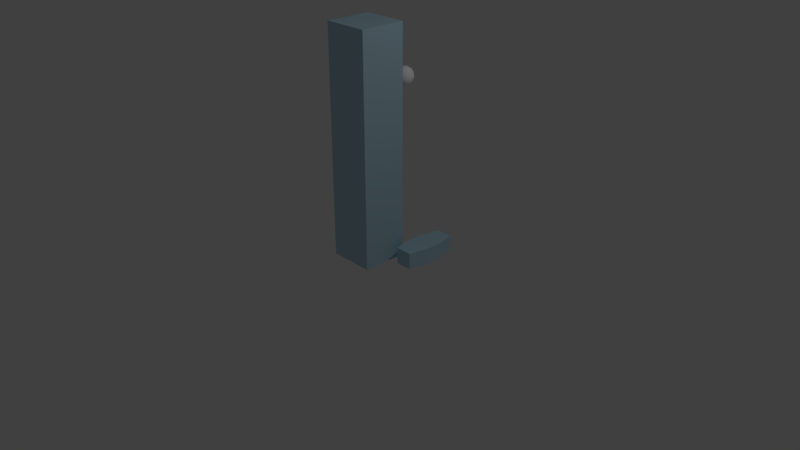 # Source: Building.blend  (saved by Blender 2.79.0; exported with 4.5.12 LTS)
import bpy
from mathutils import Matrix  # noqa: F401  (used for matrix-valued properties, if any)

bpy.ops.wm.read_factory_settings(use_empty=True)
scene = bpy.context.scene
scene.name = 'Scene'

# ---- collections
col_collection_1 = bpy.data.collections.new('Collection 1'); scene.collection.children.link(col_collection_1)

# ---- materials (node trees are filled in below, after node groups)
mat_fries = bpy.data.materials.new('Fries')
mat_fries.alpha_threshold = 0.0
mat_fries.use_transparent_shadow = False
mat_fries.diffuse_color = (0.47, 0.6877, 0.8, 1.0)
mat_fries.roughness = 0.5
mat_fries.line_color = (0.0, 0.0, 0.0, 1.0)
mat_eye = bpy.data.materials.new('Eye')
mat_eye.alpha_threshold = 0.0
mat_eye.use_transparent_shadow = False
mat_eye.diffuse_color = (1.0, 1.0, 1.0, 1.0)
mat_eye.roughness = 0.5
mat_iris = bpy.data.materials.new('Iris')
mat_iris.alpha_threshold = 0.0
mat_iris.use_transparent_shadow = False
mat_iris.diffuse_color = (0.1523, 0.1523, 0.1523, 1.0)
mat_iris.roughness = 0.5

# ---- node groups
ng_auto_smooth = bpy.data.node_groups.new('Auto Smooth', 'GeometryNodeTree')
_s = ng_auto_smooth.interface.new_socket(name='Geometry', in_out='OUTPUT', socket_type='NodeSocketGeometry')
_s = ng_auto_smooth.interface.new_socket(name='Geometry', in_out='INPUT', socket_type='NodeSocketGeometry')
_s = ng_auto_smooth.interface.new_socket(name='Angle', in_out='INPUT', socket_type='NodeSocketFloat')
_s.subtype = 'ANGLE'
_s.min_value = 0.0
_s.max_value = 3.142
ng_auto_smooth.is_modifier = True
_N = ng_auto_smooth.nodes; _L = ng_auto_smooth.links
n0 = _N.new('NodeGroupOutput'); n0.name = 'Group Output'; n0.location = (480, -100)
n1 = _N.new('NodeGroupInput'); n1.name = 'Group Input'; n1.location = (-420, -300)
n2 = _N.new('NodeGroupInput'); n2.name = 'Group Input.001'; n2.location = (-60, -100)
n3 = _N.new('GeometryNodeSetShadeSmooth'); n3.name = 'Set Shade Smooth'; n3.location = (120, -100)
n3.domain = 'EDGE'
n4 = _N.new('GeometryNodeSetShadeSmooth'); n4.name = 'Set Shade Smooth.001'; n4.location = (300, -100)
n5 = _N.new('GeometryNodeInputMeshEdgeAngle'); n5.name = 'Edge Angle'; n5.location = (-420, -220)
n6 = _N.new('GeometryNodeInputEdgeSmooth'); n6.name = 'Is Edge Smooth'; n6.location = (-60, -160)
n7 = _N.new('GeometryNodeInputShadeSmooth'); n7.name = 'Is Face Smooth'; n7.location = (-240, -340)
n8 = _N.new('FunctionNodeBooleanMath'); n8.name = 'Boolean Math'; n8.location = (-60, -220)
n9 = _N.new('FunctionNodeCompare'); n9.name = 'Compare'; n9.location = (-240, -180)
n9.operation = 'LESS_EQUAL'
_L.new(n5.outputs[0], n9.inputs[0])
_L.new(n4.outputs[0], n0.inputs[0])
_L.new(n1.outputs[1], n9.inputs[1])
_L.new(n9.outputs[0], n8.inputs[0])
_L.new(n7.outputs[0], n8.inputs[1])
_L.new(n2.outputs[0], n3.inputs[0])
_L.new(n6.outputs[0], n3.inputs[1])
_L.new(n3.outputs[0], n4.inputs[0])
_L.new(n8.outputs[0], n3.inputs[2])
n0.is_active_output = True

# ---- material node trees

# ---- world
world_world = bpy.data.worlds.new('World'); scene.world = world_world
world_world.color = (0.05088, 0.05088, 0.05088)
world_world.use_sun_shadow = False
world_world.sun_shadow_jitter_overblur = 0.0
world_world.cycles.sampling_method = 'MANUAL'

# ---- cameras
cam_camera = bpy.data.cameras.new('Camera')
cam_camera.clip_end = 100.0
cam_camera.lens = 35.0
cam_camera.sensor_width = 32.0
cam_camera.sensor_height = 18.0
cam_camera.ortho_scale = 7.314
cam_camera.dof.focus_distance = 0.0
cam_camera.dof.aperture_fstop = 128.0

# ---- lights
light_lamp = bpy.data.lights.new('Lamp', 'POINT')
light_lamp.transmission_factor = 0.0
light_lamp.cutoff_distance = 30.0
light_lamp.energy = 100.0
light_lamp.shadow_buffer_clip_start = 1.001
light_lamp.shadow_soft_size = 0.1
light_lamp.shadow_maximum_resolution = 0.006
light_lamp.use_absolute_resolution = True

# ---- meshes
me_building = bpy.data.meshes.new('Building')
me_building.from_pydata([(0.3023, 0.3023, 0.0), (0.3023, -0.3023, 0.0), (-0.3023, -0.3023, 0.0), (-0.3023, 0.3023, 0.0), (0.3023, 0.3023, 3.0), (0.3023, -0.3023, 3.0), (-0.3023, -0.3023, 3.0), (-0.3023, 0.3023, 3.0), (0.3023, 0.3023, 0.2143), (0.3023, 0.3023, 0.4286), (0.3023, 0.3023, 0.6429), (0.3023, 0.3023, 0.8571), (0.3023, 0.3023, 1.071), (0.3023, 0.3023, 1.286), (0.3023, 0.3023, 1.5), (0.3023, 0.3023, 1.714), (0.3023, 0.3023, 1.929), (0.3023, 0.3023, 2.143), (0.3023, 0.3023, 2.357), (0.3023, 0.3023, 2.571), (0.3023, 0.3023, 2.786), (0.3023, -0.3023, 0.2143), (0.3023, -0.3023, 0.4286), (0.3023, -0.3023, 0.6429), (0.3023, -0.3023, 0.8571), (0.3023, -0.3023, 1.071), (0.3023, -0.3023, 1.286), (0.3023, -0.3023, 1.5), (0.3023, -0.3023, 1.714), (0.3023, -0.3023, 1.929), (0.3023, -0.3023, 2.143), (0.3023, -0.3023, 2.357), (0.3023, -0.3023, 2.571), (0.3023, -0.3023, 2.786), (-0.3023, -0.3023, 0.2143), (-0.3023, -0.3023, 0.4286), (-0.3023, -0.3023, 0.6429), (-0.3023, -0.3023, 0.8571), (-0.3023, -0.3023, 1.071), (-0.3023, -0.3023, 1.286), (-0.3023, -0.3023, 1.5), (-0.3023, -0.3023, 1.714), (-0.3023, -0.3023, 1.929), (-0.3023, -0.3023, 2.143), (-0.3023, -0.3023, 2.357), (-0.3023, -0.3023, 2.571), (-0.3023, -0.3023, 2.786), (-0.3023, 0.3023, 0.2143), (-0.3023, 0.3023, 0.4286), (-0.3023, 0.3023, 0.6429), (-0.3023, 0.3023, 0.8571), (-0.3023, 0.3023, 1.071), (-0.3023, 0.3023, 1.286), (-0.3023, 0.3023, 1.5), (-0.3023, 0.3023, 1.714), (-0.3023, 0.3023, 1.929), (-0.3023, 0.3023, 2.143), (-0.3023, 0.3023, 2.357), (-0.3023, 0.3023, 2.571), (-0.3023, 0.3023, 2.786), (-0.165, 0.3519, 2.352), (-0.165, 0.3852, 2.394), (-0.165, 0.4333, 2.417), (-0.165, 0.4867, 2.417), (-0.165, 0.5348, 2.394), (-0.165, 0.34, 2.3), (-0.139, 0.3519, 2.345), (-0.1181, 0.3852, 2.381), (-0.1065, 0.4333, 2.401), (-0.1065, 0.4867, 2.401), (-0.1181, 0.5348, 2.381), (-0.139, 0.5681, 2.345), (-0.1199, 0.3519, 2.326), (-0.08375, 0.3852, 2.347), (-0.06368, 0.4333, 2.358), (-0.06368, 0.4867, 2.358), (-0.08375, 0.5348, 2.347), (-0.1199, 0.5681, 2.326), (-0.1129, 0.3519, 2.3), (-0.07118, 0.3852, 2.3), (-0.04801, 0.4333, 2.3), (-0.04801, 0.4867, 2.3), (-0.07118, 0.5348, 2.3), (-0.1129, 0.5681, 2.3), (-0.1199, 0.3519, 2.274), (-0.08375, 0.3852, 2.253), (-0.06368, 0.4333, 2.242), (-0.06368, 0.4867, 2.242), (-0.08375, 0.5348, 2.253), (-0.1199, 0.5681, 2.274), (-0.139, 0.3519, 2.255), (-0.1181, 0.3852, 2.219), (-0.1065, 0.4333, 2.199), (-0.1065, 0.4867, 2.199), (-0.1181, 0.5348, 2.219), (-0.139, 0.5681, 2.255), (-0.165, 0.3519, 2.248), (-0.165, 0.3852, 2.206), (-0.165, 0.4333, 2.183), (-0.165, 0.4867, 2.183), (-0.165, 0.5348, 2.206), (-0.165, 0.5681, 2.248), (-0.191, 0.3519, 2.255), (-0.2119, 0.3852, 2.219), (-0.2235, 0.4333, 2.199), (-0.2235, 0.4867, 2.199), (-0.2119, 0.5348, 2.219), (-0.191, 0.5681, 2.255), (-0.2101, 0.3519, 2.274), (-0.2463, 0.3852, 2.253), (-0.2663, 0.4333, 2.242), (-0.2663, 0.4867, 2.242), (-0.2463, 0.5348, 2.253), (-0.2101, 0.5681, 2.274), (-0.2171, 0.3519, 2.3), (-0.2588, 0.3852, 2.3), (-0.282, 0.4333, 2.3), (-0.282, 0.4867, 2.3), (-0.2588, 0.5348, 2.3), (-0.2171, 0.5681, 2.3), (-0.2101, 0.3519, 2.326), (-0.2463, 0.3852, 2.347), (-0.2663, 0.4333, 2.358), (-0.2663, 0.4867, 2.358), (-0.2463, 0.5348, 2.347), (-0.2101, 0.5681, 2.326), (-0.191, 0.3519, 2.345), (-0.2119, 0.3852, 2.381), (-0.2235, 0.4333, 2.401), (-0.2235, 0.4867, 2.401), (-0.2119, 0.5348, 2.381), (-0.191, 0.5681, 2.345), (-0.165, 0.5681, 2.352), (-0.1458, 0.5596, 2.333), (-0.1318, 0.5596, 2.319), (-0.1266, 0.5596, 2.3), (-0.165, 0.5683, 2.3), (-0.1318, 0.5596, 2.281), (-0.1458, 0.5596, 2.267), (-0.165, 0.5596, 2.262), (-0.1842, 0.5596, 2.267), (-0.1982, 0.5596, 2.281), (-0.2034, 0.5596, 2.3), (-0.1982, 0.5596, 2.319), (-0.1842, 0.5596, 2.333), (-0.165, 0.5596, 2.338), (0.165, 0.3519, 2.352), (0.165, 0.3852, 2.394), (0.165, 0.4333, 2.417), (0.165, 0.4867, 2.417), (0.165, 0.5348, 2.394), (0.165, 0.34, 2.3), (0.191, 0.3519, 2.345), (0.2119, 0.3852, 2.381), (0.2235, 0.4333, 2.401), (0.2235, 0.4867, 2.401), (0.2119, 0.5348, 2.381), (0.191, 0.5681, 2.345), (0.2101, 0.3519, 2.326), (0.2463, 0.3852, 2.347), (0.2663, 0.4333, 2.358), (0.2663, 0.4867, 2.358), (0.2463, 0.5348, 2.347), (0.2101, 0.5681, 2.326), (0.2171, 0.3519, 2.3), (0.2588, 0.3852, 2.3), (0.282, 0.4333, 2.3), (0.282, 0.4867, 2.3), (0.2588, 0.5348, 2.3), (0.2171, 0.5681, 2.3), (0.2101, 0.3519, 2.274), (0.2463, 0.3852, 2.253), (0.2663, 0.4333, 2.242), (0.2663, 0.4867, 2.242), (0.2463, 0.5348, 2.253), (0.2101, 0.5681, 2.274), (0.191, 0.3519, 2.255), (0.2119, 0.3852, 2.219), (0.2235, 0.4333, 2.199), (0.2235, 0.4867, 2.199), (0.2119, 0.5348, 2.219), (0.191, 0.5681, 2.255), (0.165, 0.3519, 2.248), (0.165, 0.3852, 2.206), (0.165, 0.4333, 2.183), (0.165, 0.4867, 2.183), (0.165, 0.5348, 2.206), (0.165, 0.5681, 2.248), (0.139, 0.3519, 2.255), (0.1181, 0.3852, 2.219), (0.1065, 0.4333, 2.199), (0.1065, 0.4867, 2.199), (0.1181, 0.5348, 2.219), (0.139, 0.5681, 2.255), (0.1199, 0.3519, 2.274), (0.08375, 0.3852, 2.253), (0.06368, 0.4333, 2.242), (0.06368, 0.4867, 2.242), (0.08375, 0.5348, 2.253), (0.1199, 0.5681, 2.274), (0.1129, 0.3519, 2.3), (0.07118, 0.3852, 2.3), (0.04801, 0.4333, 2.3), (0.04801, 0.4867, 2.3), (0.07118, 0.5348, 2.3), (0.1129, 0.5681, 2.3), (0.1199, 0.3519, 2.326), (0.08375, 0.3852, 2.347), (0.06368, 0.4333, 2.358), (0.06368, 0.4867, 2.358), (0.08375, 0.5348, 2.347), (0.1199, 0.5681, 2.326), (0.139, 0.3519, 2.345), (0.1181, 0.3852, 2.381), (0.1065, 0.4333, 2.401), (0.1065, 0.4867, 2.401), (0.1181, 0.5348, 2.381), (0.139, 0.5681, 2.345), (0.165, 0.5681, 2.352), (0.1842, 0.5596, 2.333), (0.1982, 0.5596, 2.319), (0.2034, 0.5596, 2.3), (0.165, 0.5683, 2.3), (0.1982, 0.5596, 2.281), (0.1842, 0.5596, 2.267), (0.165, 0.5596, 2.262), (0.1458, 0.5596, 2.267), (0.1318, 0.5596, 2.281), (0.1266, 0.5596, 2.3), (0.1318, 0.5596, 2.319), (0.1458, 0.5596, 2.333), (0.165, 0.5596, 2.338), (0.6432, 0.8169, 0.0), (0.6432, 0.09796, 0.0), (0.6432, 0.8169, 0.2143), (0.6432, 0.09796, 0.2143), (0.4257, 0.8169, 0.0), (0.4257, 0.09796, 0.0), (0.4257, 0.8169, 0.2143), (0.4257, 0.09796, 0.2143), (0.6966, 0.5773, 0.0), (0.6966, 0.3376, 0.0), (0.6966, 0.5773, 0.2143), (0.6966, 0.3376, 0.2143), (0.3724, 0.5773, 0.0), (0.3724, 0.3376, 0.0), (0.3724, 0.5773, 0.2143), (0.3724, 0.3376, 0.2143), (-0.4257, 0.8169, 0.0), (-0.4257, 0.09796, 0.0), (-0.4257, 0.8169, 0.2143), (-0.4257, 0.09796, 0.2143), (-0.6432, 0.8169, 0.0), (-0.6432, 0.09796, 0.0), (-0.6432, 0.8169, 0.2143), (-0.6432, 0.09796, 0.2143), (-0.3724, 0.5773, 0.0), (-0.3724, 0.3376, 0.0), (-0.3724, 0.5773, 0.2143), (-0.3724, 0.3376, 0.2143), (-0.6966, 0.5773, 0.0), (-0.6966, 0.3376, 0.0), (-0.6966, 0.5773, 0.2143), (-0.6966, 0.3376, 0.2143)], [], [(0, 1, 2, 3), (4, 7, 6, 5), (20, 4, 5, 33), (33, 5, 6, 46), (46, 6, 7, 59), (8, 0, 3, 47), (4, 20, 59, 7), (20, 19, 58, 59), (19, 18, 57, 58), (18, 17, 56, 57), (17, 16, 55, 56), (16, 15, 54, 55), (15, 14, 53, 54), (14, 13, 52, 53), (13, 12, 51, 52), (12, 11, 50, 51), (11, 10, 49, 50), (10, 9, 48, 49), (9, 8, 47, 48), (2, 34, 47, 3), (34, 35, 48, 47), (35, 36, 49, 48), (36, 37, 50, 49), (37, 38, 51, 50), (38, 39, 52, 51), (39, 40, 53, 52), (40, 41, 54, 53), (41, 42, 55, 54), (42, 43, 56, 55), (43, 44, 57, 56), (44, 45, 58, 57), (45, 46, 59, 58), (1, 21, 34, 2), (21, 22, 35, 34), (22, 23, 36, 35), (23, 24, 37, 36), (24, 25, 38, 37), (25, 26, 39, 38), (26, 27, 40, 39), (27, 28, 41, 40), (28, 29, 42, 41), (29, 30, 43, 42), (30, 31, 44, 43), (31, 32, 45, 44), (32, 33, 46, 45), (0, 8, 21, 1), (8, 9, 22, 21), (9, 10, 23, 22), (10, 11, 24, 23), (11, 12, 25, 24), (12, 13, 26, 25), (13, 14, 27, 26), (14, 15, 28, 27), (15, 16, 29, 28), (16, 17, 30, 29), (17, 18, 31, 30), (18, 19, 32, 31), (19, 20, 33, 32), (89, 95, 138, 137), (64, 63, 69, 70), (62, 61, 67, 68), (60, 65, 66), (132, 64, 70, 71), (63, 62, 68, 69), (61, 60, 66, 67), (67, 66, 72, 73), (83, 89, 137, 135), (70, 69, 75, 76), (68, 67, 73, 74), (66, 65, 72), (71, 70, 76, 77), (69, 68, 74, 75), (95, 101, 139, 138), (76, 75, 81, 82), (74, 73, 79, 80), (72, 65, 78), (77, 76, 82, 83), (75, 74, 80, 81), (73, 72, 78, 79), (82, 81, 87, 88), (80, 79, 85, 86), (78, 65, 84), (83, 82, 88, 89), (81, 80, 86, 87), (79, 78, 84, 85), (131, 132, 145, 144), (84, 65, 90), (89, 88, 94, 95), (87, 86, 92, 93), (85, 84, 90, 91), (119, 125, 143, 142), (88, 87, 93, 94), (86, 85, 91, 92), (95, 94, 100, 101), (93, 92, 98, 99), (91, 90, 96, 97), (113, 119, 142, 141), (94, 93, 99, 100), (92, 91, 97, 98), (90, 65, 96), (99, 98, 104, 105), (97, 96, 102, 103), (107, 113, 141, 140), (100, 99, 105, 106), (98, 97, 103, 104), (96, 65, 102), (101, 100, 106, 107), (101, 107, 140, 139), (106, 105, 111, 112), (104, 103, 109, 110), (102, 65, 108), (107, 106, 112, 113), (105, 104, 110, 111), (103, 102, 108, 109), (132, 71, 133, 145), (112, 111, 117, 118), (110, 109, 115, 116), (108, 65, 114), (113, 112, 118, 119), (111, 110, 116, 117), (109, 108, 114, 115), (116, 115, 121, 122), (114, 65, 120), (119, 118, 124, 125), (117, 116, 122, 123), (115, 114, 120, 121), (71, 77, 134, 133), (118, 117, 123, 124), (125, 124, 130, 131), (123, 122, 128, 129), (121, 120, 126, 127), (77, 83, 135, 134), (124, 123, 129, 130), (122, 121, 127, 128), (120, 65, 126), (131, 130, 64, 132), (129, 128, 62, 63), (127, 126, 60, 61), (125, 131, 144, 143), (130, 129, 63, 64), (128, 127, 61, 62), (126, 65, 60), (136, 145, 133), (136, 133, 134), (136, 134, 135), (136, 135, 137), (136, 137, 138), (136, 138, 139), (136, 139, 140), (136, 140, 141), (136, 141, 142), (136, 142, 143), (136, 143, 144), (136, 144, 145), (175, 181, 224, 223), (150, 149, 155, 156), (148, 147, 153, 154), (146, 151, 152), (218, 150, 156, 157), (149, 148, 154, 155), (147, 146, 152, 153), (153, 152, 158, 159), (169, 175, 223, 221), (156, 155, 161, 162), (154, 153, 159, 160), (152, 151, 158), (157, 156, 162, 163), (155, 154, 160, 161), (181, 187, 225, 224), (162, 161, 167, 168), (160, 159, 165, 166), (158, 151, 164), (163, 162, 168, 169), (161, 160, 166, 167), (159, 158, 164, 165), (168, 167, 173, 174), (166, 165, 171, 172), (164, 151, 170), (169, 168, 174, 175), (167, 166, 172, 173), (165, 164, 170, 171), (217, 218, 231, 230), (170, 151, 176), (175, 174, 180, 181), (173, 172, 178, 179), (171, 170, 176, 177), (205, 211, 229, 228), (174, 173, 179, 180), (172, 171, 177, 178), (181, 180, 186, 187), (179, 178, 184, 185), (177, 176, 182, 183), (199, 205, 228, 227), (180, 179, 185, 186), (178, 177, 183, 184), (176, 151, 182), (185, 184, 190, 191), (183, 182, 188, 189), (193, 199, 227, 226), (186, 185, 191, 192), (184, 183, 189, 190), (182, 151, 188), (187, 186, 192, 193), (187, 193, 226, 225), (192, 191, 197, 198), (190, 189, 195, 196), (188, 151, 194), (193, 192, 198, 199), (191, 190, 196, 197), (189, 188, 194, 195), (218, 157, 219, 231), (198, 197, 203, 204), (196, 195, 201, 202), (194, 151, 200), (199, 198, 204, 205), (197, 196, 202, 203), (195, 194, 200, 201), (202, 201, 207, 208), (200, 151, 206), (205, 204, 210, 211), (203, 202, 208, 209), (201, 200, 206, 207), (157, 163, 220, 219), (204, 203, 209, 210), (211, 210, 216, 217), (209, 208, 214, 215), (207, 206, 212, 213), (163, 169, 221, 220), (210, 209, 215, 216), (208, 207, 213, 214), (206, 151, 212), (217, 216, 150, 218), (215, 214, 148, 149), (213, 212, 146, 147), (211, 217, 230, 229), (216, 215, 149, 150), (214, 213, 147, 148), (212, 151, 146), (222, 231, 219), (222, 219, 220), (222, 220, 221), (222, 221, 223), (222, 223, 224), (222, 224, 225), (222, 225, 226), (222, 226, 227), (222, 227, 228), (222, 228, 229), (222, 229, 230), (222, 230, 231), (241, 243, 235, 233), (245, 237, 239, 247), (235, 239, 237, 233), (240, 244, 236, 232), (243, 247, 239, 235), (232, 236, 238, 234), (234, 238, 246, 242), (242, 246, 247, 243), (233, 237, 245, 241), (241, 245, 244, 240), (236, 244, 246, 238), (244, 245, 247, 246), (232, 234, 242, 240), (240, 242, 243, 241), (257, 259, 251, 249), (261, 253, 255, 263), (251, 255, 253, 249), (256, 260, 252, 248), (259, 263, 255, 251), (248, 252, 254, 250), (250, 254, 262, 258), (258, 262, 263, 259), (249, 253, 261, 257), (257, 261, 260, 256), (252, 260, 262, 254), (260, 261, 263, 262), (248, 250, 258, 256), (256, 258, 259, 257)])
me_building.polygons.foreach_set('use_smooth', [0, 0, 0, 0, 0, 0, 0, 0, 0, 0, 0, 0, 0, 0, 0, 0, 0, 0, 0, 0, 0, 0, 0, 0, 0, 0, 0, 0, 0, 0, 0, 0, 0, 0, 0, 0, 0, 0, 0, 0, 0, 0, 0, 0, 0, 0, 0, 0, 0, 0, 0, 0, 0, 0, 0, 0, 0, 0, 1, 1, 1, 1, 1, 1, 1, 1, 1, 1, 1, 1, 1, 1, 1, 1, 1, 1, 1, 1, 1, 1, 1, 1, 1, 1, 1, 1, 1, 1, 1, 1, 1, 1, 1, 1, 1, 1, 1, 1, 1, 1, 1, 1, 1, 1, 1, 1, 1, 1, 1, 1, 1, 1, 1, 1, 1, 1, 1, 1, 1, 1, 1, 1, 1, 1, 1, 1, 1, 1, 1, 1, 1, 1, 1, 1, 1, 1, 1, 1, 1, 1, 1, 1, 1, 1, 1, 1, 1, 1, 1, 1, 1, 1, 1, 1, 1, 1, 1, 1, 1, 1, 1, 1, 1, 1, 1, 1, 1, 1, 1, 1, 1, 1, 1, 1, 1, 1, 1, 1, 1, 1, 1, 1, 1, 1, 1, 1, 1, 1, 1, 1, 1, 1, 1, 1, 1, 1, 1, 1, 1, 1, 1, 1, 1, 1, 1, 1, 1, 1, 1, 1, 1, 1, 1, 1, 1, 1, 1, 1, 1, 1, 1, 1, 1, 1, 1, 1, 1, 1, 1, 1, 1, 1, 1, 1, 1, 1, 1, 1, 1, 1, 1, 1, 1, 1, 1, 1, 1, 1, 1, 1, 0, 0, 0, 0, 0, 0, 0, 0, 0, 0, 0, 0, 0, 0, 0, 0, 0, 0, 0, 0, 0, 0, 0, 0, 0, 0, 0, 0])
me_building.polygons.foreach_set('material_index', [0, 0, 0, 0, 0, 0, 0, 0, 0, 0, 0, 0, 0, 0, 0, 0, 0, 0, 0, 0, 0, 0, 0, 0, 0, 0, 0, 0, 0, 0, 0, 0, 0, 0, 0, 0, 0, 0, 0, 0, 0, 0, 0, 0, 0, 0, 0, 0, 0, 0, 0, 0, 0, 0, 0, 0, 0, 0, 1, 1, 1, 1, 1, 1, 1, 1, 1, 1, 1, 1, 1, 1, 1, 1, 1, 1, 1, 1, 1, 1, 1, 1, 1, 1, 1, 1, 1, 1, 1, 1, 1, 1, 1, 1, 1, 1, 1, 1, 1, 1, 1, 1, 1, 1, 1, 1, 1, 1, 1, 1, 1, 1, 1, 1, 1, 1, 1, 1, 1, 1, 1, 1, 1, 1, 1, 1, 1, 1, 1, 1, 1, 1, 1, 1, 1, 1, 1, 1, 1, 1, 1, 1, 2, 2, 2, 2, 2, 2, 2, 2, 2, 2, 2, 2, 1, 1, 1, 1, 1, 1, 1, 1, 1, 1, 1, 1, 1, 1, 1, 1, 1, 1, 1, 1, 1, 1, 1, 1, 1, 1, 1, 1, 1, 1, 1, 1, 1, 1, 1, 1, 1, 1, 1, 1, 1, 1, 1, 1, 1, 1, 1, 1, 1, 1, 1, 1, 1, 1, 1, 1, 1, 1, 1, 1, 1, 1, 1, 1, 1, 1, 1, 1, 1, 1, 1, 1, 1, 1, 1, 1, 1, 1, 1, 1, 1, 1, 1, 1, 2, 2, 2, 2, 2, 2, 2, 2, 2, 2, 2, 2, 0, 0, 0, 0, 0, 0, 0, 0, 0, 0, 0, 0, 0, 0, 0, 0, 0, 0, 0, 0, 0, 0, 0, 0, 0, 0, 0, 0])
_k = set([(133, 134), (133, 145), (134, 135), (135, 137), (137, 138), (138, 139), (139, 140), (140, 141), (141, 142), (142, 143), (143, 144), (144, 145), (219, 220), (219, 231), (220, 221), (221, 223), (223, 224), (224, 225), (225, 226), (226, 227), (227, 228), (228, 229), (229, 230), (230, 231)])
me_building.attributes.new('sharp_edge', 'BOOLEAN', 'EDGE').data.foreach_set('value', [ (min(e.vertices), max(e.vertices)) in _k for e in me_building.edges])
me_building.materials.append(mat_fries)
me_building.materials.append(mat_eye)
me_building.materials.append(mat_iris)
me_building.use_remesh_preserve_volume = False
me_building.use_remesh_preserve_attributes = False
me_building.use_mirror_vertex_groups = False
me_building.update()
arm_armature = bpy.data.armatures.new('Armature')  # bones are not reproduced

# ---- objects
ob_armature = bpy.data.objects.new('Armature', arm_armature)
ob_building = bpy.data.objects.new('Building', me_building)
ob_lamp = bpy.data.objects.new('Lamp', light_lamp)
ob_camera = bpy.data.objects.new('Camera', cam_camera)

# ---- transforms, parenting, visibility, modifiers, constraints
ob_armature.location = (0.0, 0.0, 0.0)
ob_armature.lineart.crease_threshold = 0.0
ob_building.parent = ob_armature
ob_building.location = (0.0, 0.0, 0.0)
ob_building.lock_rotations_4d = False
ob_building.empty_display_type = 'ARROWS'
ob_building.lineart.crease_threshold = 0.0
_vg = ob_building.vertex_groups.new(name='Bone')
for _i, _w in zip([0, 1, 2, 3, 8, 9, 10, 11, 12, 13, 14, 21, 22, 23, 24, 25, 26, 27, 34, 35, 36, 37, 38, 39, 40, 47, 48, 49, 50, 51, 52, 53], [0.9915, 0.992, 0.9915, 0.992, 0.9837, 0.9596, 0.8947, 0.7241, 0.2759, 0.1051, 0.03008, 0.9839, 0.9596, 0.8948, 0.7241, 0.2759, 0.1051, 0.03009, 0.9837, 0.9596, 0.8947, 0.7241, 0.2759, 0.1051, 0.03008, 0.9839, 0.9596, 0.8948, 0.7241, 0.2759, 0.1051, 0.03009]): _vg.add([_i], _w, 'REPLACE')
_vg = ob_building.vertex_groups.new(name='Bone.001')
for _i, _w in zip([9, 10, 11, 12, 13, 14, 15, 16, 17, 18, 19, 22, 23, 24, 25, 26, 27, 28, 29, 30, 31, 32, 35, 36, 37, 38, 39, 40, 41, 42, 43, 44, 45, 48, 49, 50, 51, 52, 53, 54, 55, 56, 57, 58], [0.0302, 0.1044, 0.2737, 0.7183, 0.8796, 0.9199, 0.8796, 0.7183, 0.2737, 0.1044, 0.0302, 0.03009, 0.1044, 0.2737, 0.7183, 0.8796, 0.9199, 0.8796, 0.7183, 0.2737, 0.1044, 0.03009, 0.0302, 0.1044, 0.2737, 0.7183, 0.8796, 0.9199, 0.8796, 0.7183, 0.2737, 0.1044, 0.0302, 0.03009, 0.1044, 0.2737, 0.7183, 0.8796, 0.9199, 0.8796, 0.7183, 0.2737, 0.1044, 0.03009]): _vg.add([_i], _w, 'REPLACE')
_vg = ob_building.vertex_groups.new(name='Bone.002')
for _i, _w in zip([4, 5, 6, 7, 14, 15, 16, 17, 18, 19, 20, 27, 28, 29, 30, 31, 32, 33, 40, 41, 42, 43, 44, 45, 46, 53, 54, 55, 56, 57, 58, 59], [0.9915, 0.992, 0.9915, 0.992, 0.03008, 0.1051, 0.2759, 0.7241, 0.8947, 0.9596, 0.9837, 0.03009, 0.1051, 0.2759, 0.7241, 0.8948, 0.9596, 0.9839, 0.03008, 0.1051, 0.2759, 0.7241, 0.8947, 0.9596, 0.9837, 0.03009, 0.1051, 0.2759, 0.7241, 0.8948, 0.9596, 0.9839]): _vg.add([_i], _w, 'REPLACE')
_vg = ob_building.vertex_groups.new(name='Eye_R')
_vg.add([146, 147, 148, 149, 150, 151, 152, 153, 154, 155, 156, 157, 158, 159, 160, 161, 162, 163, 164, 165, 166, 167, 168, 169, 170, 171, 172, 173, 174, 175, 176, 177, 178, 179, 180, 181, 182, 183, 184, 185, 186, 187, 188, 189, 190, 191, 192, 193, 194, 195, 196, 197, 198, 199, 200, 201, 202, 203, 204, 205, 206, 207, 208, 209, 210, 211, 212, 213, 214, 215, 216, 217, 218, 219, 220, 221, 222, 223, 224, 225, 226, 227, 228, 229, 230, 231], 1.0, 'REPLACE')
_vg = ob_building.vertex_groups.new(name='Eye_L')
_vg.add([60, 61, 62, 63, 64, 65, 66, 67, 68, 69, 70, 71, 72, 73, 74, 75, 76, 77, 78, 79, 80, 81, 82, 83, 84, 85, 86, 87, 88, 89, 90, 91, 92, 93, 94, 95, 96, 97, 98, 99, 100, 101, 102, 103, 104, 105, 106, 107, 108, 109, 110, 111, 112, 113, 114, 115, 116, 117, 118, 119, 120, 121, 122, 123, 124, 125, 126, 127, 128, 129, 130, 131, 132, 133, 134, 135, 136, 137, 138, 139, 140, 141, 142, 143, 144, 145], 1.0, 'REPLACE')
_vg = ob_building.vertex_groups.new(name='foot_R')
_vg.add([232, 233, 234, 235, 236, 237, 238, 239, 240, 241, 242, 243, 244, 245, 246, 247], 1.0, 'REPLACE')
_vg = ob_building.vertex_groups.new(name='foot_L')
_vg.add([248, 249, 250, 251, 252, 253, 254, 255, 256, 257, 258, 259, 260, 261, 262, 263], 1.0, 'REPLACE')
_m = ob_building.modifiers.new('Armature', 'ARMATURE')
_m.object = ob_armature
_m = ob_building.modifiers.new('Auto Smooth', 'NODES')
_m.node_group = ng_auto_smooth
_gi = [s.identifier for s in ng_auto_smooth.interface.items_tree if s.item_type == 'SOCKET' and s.in_out == 'INPUT']
_m[_gi[1]] = 1.169  # Angle
ob_lamp.location = (4.076, 1.005, 5.904)
ob_lamp.rotation_euler = (0.6503, 0.05522, 1.866)
ob_lamp.lock_rotations_4d = False
ob_lamp.empty_display_type = 'ARROWS'
ob_lamp.color = (0.0, 0.0, 0.0, 0.0)
ob_lamp.lineart.crease_threshold = 0.0
ob_camera.location = (7.481, -6.508, 5.344)
ob_camera.rotation_euler = (1.109, 0.0, 0.8149)
ob_camera.lock_rotations_4d = False
ob_camera.empty_display_type = 'ARROWS'
ob_camera.color = (0.0, 0.0, 0.0, 0.0)
ob_camera.display_type = 'WIRE'
ob_camera.lineart.crease_threshold = 0.0

# ---- collection membership
col_collection_1.objects.link(ob_armature)
col_collection_1.objects.link(ob_building)
col_collection_1.objects.link(ob_lamp)
col_collection_1.objects.link(ob_camera)

# ---- scene / render settings (as saved in the file)
scene.camera = ob_camera
scene.frame_start = 1; scene.frame_end = 50; scene.frame_set(5)
scene.render.engine = 'BLENDER_EEVEE_NEXT'
scene.render.resolution_percentage = 50
scene.render.dither_intensity = 0.0
scene.cycles.use_denoising = False
scene.cycles.samples = 128
scene.cycles.sampling_pattern = 'TABULATED_SOBOL'
scene.cycles.use_adaptive_sampling = False
scene.cycles.use_light_tree = False
scene.cycles.blur_glossy = 0.0
scene.cycles.sample_clamp_indirect = 0.0
scene.view_settings.view_transform = 'Standard'
bpy.context.view_layer.update()
